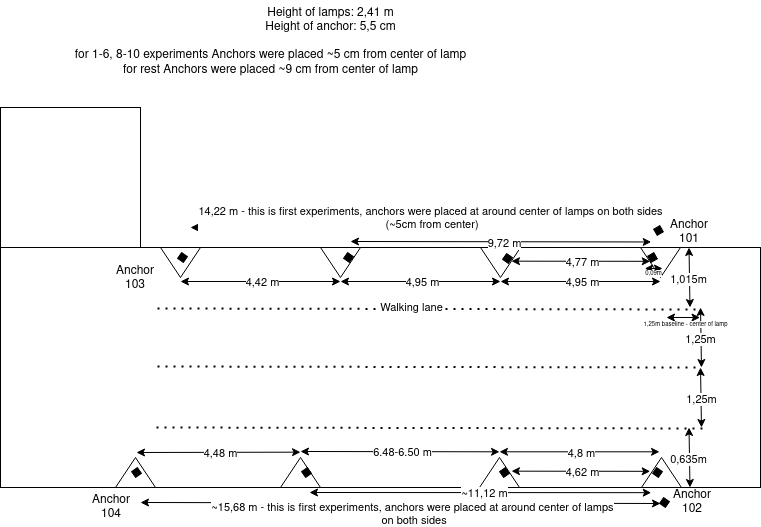

The diagram above was exported from draw.io. Its source (the exported page's mxGraphModel, read from the mxfile embedded in the PNG):
<mxGraphModel dx="909" dy="479" grid="1" gridSize="10" guides="1" tooltips="1" connect="1" arrows="1" fold="1" page="1" pageScale="1" pageWidth="850" pageHeight="1100" math="0" shadow="0">
  <root>
    <mxCell id="0" />
    <mxCell id="1" parent="0" />
    <mxCell id="_NLXB9QHEKkz2zVvnMds-1" value="" style="rounded=0;whiteSpace=wrap;html=1;fillColor=none;" vertex="1" parent="1">
      <mxGeometry x="80" y="280" width="760" height="240" as="geometry" />
    </mxCell>
    <mxCell id="_NLXB9QHEKkz2zVvnMds-2" value="" style="triangle;whiteSpace=wrap;html=1;rotation=90;" vertex="1" parent="1">
      <mxGeometry x="245" y="275" width="30" height="40" as="geometry" />
    </mxCell>
    <mxCell id="_NLXB9QHEKkz2zVvnMds-3" value="" style="triangle;whiteSpace=wrap;html=1;rotation=90;" vertex="1" parent="1">
      <mxGeometry x="405" y="275" width="30" height="40" as="geometry" />
    </mxCell>
    <mxCell id="_NLXB9QHEKkz2zVvnMds-4" value="" style="triangle;whiteSpace=wrap;html=1;rotation=90;" vertex="1" parent="1">
      <mxGeometry x="565" y="275" width="30" height="40" as="geometry" />
    </mxCell>
    <mxCell id="_NLXB9QHEKkz2zVvnMds-8" value="" style="triangle;whiteSpace=wrap;html=1;rotation=90;" vertex="1" parent="1">
      <mxGeometry x="725" y="275" width="30" height="40" as="geometry" />
    </mxCell>
    <mxCell id="_NLXB9QHEKkz2zVvnMds-12" value="" style="triangle;whiteSpace=wrap;html=1;rotation=-90;" vertex="1" parent="1">
      <mxGeometry x="726" y="485" width="30" height="40" as="geometry" />
    </mxCell>
    <mxCell id="_NLXB9QHEKkz2zVvnMds-13" value="" style="triangle;whiteSpace=wrap;html=1;rotation=-90;" vertex="1" parent="1">
      <mxGeometry x="564" y="485" width="30" height="40" as="geometry" />
    </mxCell>
    <mxCell id="_NLXB9QHEKkz2zVvnMds-15" value="" style="triangle;whiteSpace=wrap;html=1;rotation=-90;" vertex="1" parent="1">
      <mxGeometry x="365" y="485" width="30" height="40" as="geometry" />
    </mxCell>
    <mxCell id="_NLXB9QHEKkz2zVvnMds-17" value="" style="triangle;whiteSpace=wrap;html=1;rotation=-90;" vertex="1" parent="1">
      <mxGeometry x="200" y="485" width="30" height="40" as="geometry" />
    </mxCell>
    <mxCell id="_NLXB9QHEKkz2zVvnMds-18" value="" style="endArrow=classic;startArrow=classic;html=1;rounded=0;" edge="1" parent="1">
      <mxGeometry width="50" height="50" relative="1" as="geometry">
        <mxPoint x="580" y="314" as="sourcePoint" />
        <mxPoint x="740" y="314" as="targetPoint" />
      </mxGeometry>
    </mxCell>
    <mxCell id="_NLXB9QHEKkz2zVvnMds-19" value="&lt;div&gt;4,95 m&lt;/div&gt;" style="edgeLabel;html=1;align=center;verticalAlign=middle;resizable=0;points=[];" vertex="1" connectable="0" parent="_NLXB9QHEKkz2zVvnMds-18">
      <mxGeometry x="0.0208" y="-1" relative="1" as="geometry">
        <mxPoint as="offset" />
      </mxGeometry>
    </mxCell>
    <mxCell id="_NLXB9QHEKkz2zVvnMds-20" value="" style="rhombus;whiteSpace=wrap;html=1;fillColor=#000000;rotation=-10;direction=south;" vertex="1" parent="1">
      <mxGeometry x="582" y="286" width="10" height="10" as="geometry" />
    </mxCell>
    <mxCell id="_NLXB9QHEKkz2zVvnMds-21" value="" style="rhombus;whiteSpace=wrap;html=1;fillColor=#000000;rotation=15;direction=south;" vertex="1" parent="1">
      <mxGeometry x="727" y="285" width="10" height="10" as="geometry" />
    </mxCell>
    <mxCell id="_NLXB9QHEKkz2zVvnMds-22" value="" style="endArrow=classic;startArrow=classic;html=1;rounded=0;entryX=1;entryY=0.5;entryDx=0;entryDy=0;" edge="1" parent="1">
      <mxGeometry width="50" height="50" relative="1" as="geometry">
        <mxPoint x="591" y="293.67" as="sourcePoint" />
        <mxPoint x="729.7059047744874" y="293.82962913144536" as="targetPoint" />
      </mxGeometry>
    </mxCell>
    <mxCell id="_NLXB9QHEKkz2zVvnMds-23" value="&lt;div&gt;4,77 m&lt;/div&gt;" style="edgeLabel;html=1;align=center;verticalAlign=middle;resizable=0;points=[];" vertex="1" connectable="0" parent="_NLXB9QHEKkz2zVvnMds-22">
      <mxGeometry x="0.0208" y="-1" relative="1" as="geometry">
        <mxPoint as="offset" />
      </mxGeometry>
    </mxCell>
    <mxCell id="_NLXB9QHEKkz2zVvnMds-24" value="" style="endArrow=classic;startArrow=classic;html=1;rounded=0;" edge="1" parent="1">
      <mxGeometry width="50" height="50" relative="1" as="geometry">
        <mxPoint x="420" y="314" as="sourcePoint" />
        <mxPoint x="580" y="314" as="targetPoint" />
      </mxGeometry>
    </mxCell>
    <mxCell id="_NLXB9QHEKkz2zVvnMds-25" value="4,95 m" style="edgeLabel;html=1;align=center;verticalAlign=middle;resizable=0;points=[];" vertex="1" connectable="0" parent="_NLXB9QHEKkz2zVvnMds-24">
      <mxGeometry x="0.0208" y="-1" relative="1" as="geometry">
        <mxPoint as="offset" />
      </mxGeometry>
    </mxCell>
    <mxCell id="_NLXB9QHEKkz2zVvnMds-26" value="" style="endArrow=classic;startArrow=classic;html=1;rounded=0;" edge="1" parent="1">
      <mxGeometry width="50" height="50" relative="1" as="geometry">
        <mxPoint x="260" y="314" as="sourcePoint" />
        <mxPoint x="420" y="314" as="targetPoint" />
      </mxGeometry>
    </mxCell>
    <mxCell id="_NLXB9QHEKkz2zVvnMds-27" value="&lt;div&gt;4,42 m&lt;/div&gt;" style="edgeLabel;html=1;align=center;verticalAlign=middle;resizable=0;points=[];" vertex="1" connectable="0" parent="_NLXB9QHEKkz2zVvnMds-26">
      <mxGeometry x="0.0208" y="-1" relative="1" as="geometry">
        <mxPoint as="offset" />
      </mxGeometry>
    </mxCell>
    <mxCell id="_NLXB9QHEKkz2zVvnMds-28" value="" style="whiteSpace=wrap;html=1;aspect=fixed;fillColor=none;" vertex="1" parent="1">
      <mxGeometry x="80" y="140" width="140" height="140" as="geometry" />
    </mxCell>
    <mxCell id="_NLXB9QHEKkz2zVvnMds-29" value="" style="endArrow=classic;startArrow=classic;html=1;rounded=0;entryX=1;entryY=0.5;entryDx=0;entryDy=0;" edge="1" parent="1">
      <mxGeometry width="50" height="50" relative="1" as="geometry">
        <mxPoint x="430" y="274" as="sourcePoint" />
        <mxPoint x="730.7059047744874" y="274.46962913144534" as="targetPoint" />
      </mxGeometry>
    </mxCell>
    <mxCell id="_NLXB9QHEKkz2zVvnMds-30" value="&lt;div&gt;9,72 m&lt;/div&gt;" style="edgeLabel;html=1;align=center;verticalAlign=middle;resizable=0;points=[];" vertex="1" connectable="0" parent="_NLXB9QHEKkz2zVvnMds-29">
      <mxGeometry x="0.0208" y="-1" relative="1" as="geometry">
        <mxPoint as="offset" />
      </mxGeometry>
    </mxCell>
    <mxCell id="_NLXB9QHEKkz2zVvnMds-33" value="" style="rhombus;whiteSpace=wrap;html=1;fillColor=#000000;rotation=-10;direction=south;" vertex="1" parent="1">
      <mxGeometry x="423" y="285" width="10" height="10" as="geometry" />
    </mxCell>
    <mxCell id="_NLXB9QHEKkz2zVvnMds-34" value="" style="endArrow=classic;startArrow=classic;html=1;rounded=0;entryX=1;entryY=0.5;entryDx=0;entryDy=0;" edge="1" parent="1">
      <mxGeometry width="50" height="50" relative="1" as="geometry">
        <mxPoint x="270" y="260" as="sourcePoint" />
        <mxPoint x="730.3559047744874" y="260.46962913144534" as="targetPoint" />
      </mxGeometry>
    </mxCell>
    <mxCell id="_NLXB9QHEKkz2zVvnMds-35" value="&lt;div&gt;14,22 m - this is first experiments, anchors were placed at around center of lamps&amp;nbsp;on both sides&lt;/div&gt;&lt;div&gt;&amp;nbsp;(~5cm from center)&lt;/div&gt;" style="edgeLabel;html=1;align=center;verticalAlign=middle;resizable=0;points=[];" vertex="1" connectable="0" parent="_NLXB9QHEKkz2zVvnMds-34">
      <mxGeometry x="0.0208" y="-1" relative="1" as="geometry">
        <mxPoint x="5" y="-11" as="offset" />
      </mxGeometry>
    </mxCell>
    <mxCell id="_NLXB9QHEKkz2zVvnMds-36" value="" style="rhombus;whiteSpace=wrap;html=1;fillColor=#000000;rotation=-10;direction=south;" vertex="1" parent="1">
      <mxGeometry x="257" y="285" width="10" height="10" as="geometry" />
    </mxCell>
    <mxCell id="_NLXB9QHEKkz2zVvnMds-40" value="" style="rhombus;whiteSpace=wrap;html=1;fillColor=#000000;rotation=10;direction=south;" vertex="1" parent="1">
      <mxGeometry x="579" y="500" width="10" height="10" as="geometry" />
    </mxCell>
    <mxCell id="_NLXB9QHEKkz2zVvnMds-41" value="" style="rhombus;whiteSpace=wrap;html=1;fillColor=#000000;rotation=-10;direction=west;" vertex="1" parent="1">
      <mxGeometry x="732" y="500" width="10" height="10" as="geometry" />
    </mxCell>
    <mxCell id="_NLXB9QHEKkz2zVvnMds-42" value="" style="endArrow=classic;startArrow=classic;html=1;rounded=0;entryX=1;entryY=0.5;entryDx=0;entryDy=0;" edge="1" parent="1">
      <mxGeometry width="50" height="50" relative="1" as="geometry">
        <mxPoint x="591" y="503.6700000000001" as="sourcePoint" />
        <mxPoint x="729.7059047744874" y="503.82962913144536" as="targetPoint" />
      </mxGeometry>
    </mxCell>
    <mxCell id="_NLXB9QHEKkz2zVvnMds-43" value="&lt;div&gt;4,62 m&lt;/div&gt;" style="edgeLabel;html=1;align=center;verticalAlign=middle;resizable=0;points=[];" vertex="1" connectable="0" parent="_NLXB9QHEKkz2zVvnMds-42">
      <mxGeometry x="0.0208" y="-1" relative="1" as="geometry">
        <mxPoint as="offset" />
      </mxGeometry>
    </mxCell>
    <mxCell id="_NLXB9QHEKkz2zVvnMds-44" value="" style="endArrow=classic;startArrow=classic;html=1;rounded=0;" edge="1" parent="1">
      <mxGeometry width="50" height="50" relative="1" as="geometry">
        <mxPoint x="579" y="484.31" as="sourcePoint" />
        <mxPoint x="739" y="484.31" as="targetPoint" />
      </mxGeometry>
    </mxCell>
    <mxCell id="_NLXB9QHEKkz2zVvnMds-45" value="&lt;div&gt;4,8 m&lt;/div&gt;" style="edgeLabel;html=1;align=center;verticalAlign=middle;resizable=0;points=[];" vertex="1" connectable="0" parent="_NLXB9QHEKkz2zVvnMds-44">
      <mxGeometry x="0.0208" y="-1" relative="1" as="geometry">
        <mxPoint as="offset" />
      </mxGeometry>
    </mxCell>
    <mxCell id="_NLXB9QHEKkz2zVvnMds-46" value="" style="endArrow=classic;startArrow=classic;html=1;rounded=0;" edge="1" parent="1">
      <mxGeometry width="50" height="50" relative="1" as="geometry">
        <mxPoint x="380" y="484" as="sourcePoint" />
        <mxPoint x="579" y="484.31" as="targetPoint" />
      </mxGeometry>
    </mxCell>
    <mxCell id="_NLXB9QHEKkz2zVvnMds-47" value="&lt;div&gt;6.48-6.50 m&lt;/div&gt;" style="edgeLabel;html=1;align=center;verticalAlign=middle;resizable=0;points=[];" vertex="1" connectable="0" parent="_NLXB9QHEKkz2zVvnMds-46">
      <mxGeometry x="0.0208" y="-1" relative="1" as="geometry">
        <mxPoint as="offset" />
      </mxGeometry>
    </mxCell>
    <mxCell id="_NLXB9QHEKkz2zVvnMds-49" value="" style="rhombus;whiteSpace=wrap;html=1;fillColor=#000000;rotation=10;direction=south;" vertex="1" parent="1">
      <mxGeometry x="381" y="500" width="10" height="10" as="geometry" />
    </mxCell>
    <mxCell id="_NLXB9QHEKkz2zVvnMds-50" value="" style="endArrow=classic;startArrow=classic;html=1;rounded=0;" edge="1" parent="1">
      <mxGeometry width="50" height="50" relative="1" as="geometry">
        <mxPoint x="216" y="485" as="sourcePoint" />
        <mxPoint x="380" y="484.66999999999996" as="targetPoint" />
      </mxGeometry>
    </mxCell>
    <mxCell id="_NLXB9QHEKkz2zVvnMds-51" value="&lt;div&gt;4,48 m&lt;/div&gt;" style="edgeLabel;html=1;align=center;verticalAlign=middle;resizable=0;points=[];" vertex="1" connectable="0" parent="_NLXB9QHEKkz2zVvnMds-50">
      <mxGeometry x="0.0208" y="-1" relative="1" as="geometry">
        <mxPoint as="offset" />
      </mxGeometry>
    </mxCell>
    <mxCell id="_NLXB9QHEKkz2zVvnMds-52" value="" style="rhombus;whiteSpace=wrap;html=1;fillColor=#000000;rotation=10;direction=south;" vertex="1" parent="1">
      <mxGeometry x="211" y="500" width="10" height="10" as="geometry" />
    </mxCell>
    <mxCell id="_NLXB9QHEKkz2zVvnMds-53" value="" style="endArrow=classic;startArrow=classic;html=1;rounded=0;entryX=1;entryY=0.5;entryDx=0;entryDy=0;" edge="1" parent="1">
      <mxGeometry width="50" height="50" relative="1" as="geometry">
        <mxPoint x="389" y="525" as="sourcePoint" />
        <mxPoint x="730.7059047744874" y="525.1596291314454" as="targetPoint" />
      </mxGeometry>
    </mxCell>
    <mxCell id="_NLXB9QHEKkz2zVvnMds-54" value="&lt;div&gt;~11,12 m&lt;/div&gt;" style="edgeLabel;html=1;align=center;verticalAlign=middle;resizable=0;points=[];" vertex="1" connectable="0" parent="_NLXB9QHEKkz2zVvnMds-53">
      <mxGeometry x="0.0208" y="-1" relative="1" as="geometry">
        <mxPoint as="offset" />
      </mxGeometry>
    </mxCell>
    <mxCell id="_NLXB9QHEKkz2zVvnMds-55" value="" style="endArrow=classic;startArrow=classic;html=1;rounded=0;" edge="1" parent="1">
      <mxGeometry width="50" height="50" relative="1" as="geometry">
        <mxPoint x="220" y="535" as="sourcePoint" />
        <mxPoint x="740" y="536" as="targetPoint" />
      </mxGeometry>
    </mxCell>
    <mxCell id="_NLXB9QHEKkz2zVvnMds-56" value="&lt;div&gt;~15,68 m - this is first experiments, anchors were placed at around center of lamps&lt;/div&gt;&amp;nbsp;on both sides" style="edgeLabel;html=1;align=center;verticalAlign=middle;resizable=0;points=[];" vertex="1" connectable="0" parent="_NLXB9QHEKkz2zVvnMds-55">
      <mxGeometry x="0.0208" y="-1" relative="1" as="geometry">
        <mxPoint x="6" y="10" as="offset" />
      </mxGeometry>
    </mxCell>
    <mxCell id="_NLXB9QHEKkz2zVvnMds-58" value="" style="rhombus;whiteSpace=wrap;html=1;fillColor=#000000;rotation=-10;direction=west;" vertex="1" parent="1">
      <mxGeometry x="739" y="530" width="10" height="10" as="geometry" />
    </mxCell>
    <mxCell id="_NLXB9QHEKkz2zVvnMds-59" value="" style="rhombus;whiteSpace=wrap;html=1;fillColor=#000000;rotation=15;direction=south;" vertex="1" parent="1">
      <mxGeometry x="733" y="258" width="10" height="10" as="geometry" />
    </mxCell>
    <mxCell id="_NLXB9QHEKkz2zVvnMds-60" value="&lt;div&gt;Height of lamps: 2,41 m&lt;/div&gt;&lt;div&gt;Height of anchor: 5,5 cm&lt;br&gt;&lt;/div&gt;" style="text;html=1;align=center;verticalAlign=middle;resizable=0;points=[];autosize=1;strokeColor=none;fillColor=none;" vertex="1" parent="1">
      <mxGeometry x="335" y="33" width="150" height="40" as="geometry" />
    </mxCell>
    <mxCell id="_NLXB9QHEKkz2zVvnMds-61" value="" style="endArrow=none;dashed=1;html=1;dashPattern=1 3;strokeWidth=2;rounded=0;" edge="1" parent="1">
      <mxGeometry width="50" height="50" relative="1" as="geometry">
        <mxPoint x="237" y="341" as="sourcePoint" />
        <mxPoint x="780" y="342" as="targetPoint" />
      </mxGeometry>
    </mxCell>
    <mxCell id="_NLXB9QHEKkz2zVvnMds-84" value="Walking lane" style="edgeLabel;html=1;align=center;verticalAlign=middle;resizable=0;points=[];" vertex="1" connectable="0" parent="_NLXB9QHEKkz2zVvnMds-61">
      <mxGeometry x="-0.0669" y="2" relative="1" as="geometry">
        <mxPoint as="offset" />
      </mxGeometry>
    </mxCell>
    <mxCell id="_NLXB9QHEKkz2zVvnMds-62" value="" style="endArrow=none;dashed=1;html=1;dashPattern=1 3;strokeWidth=2;rounded=0;" edge="1" parent="1">
      <mxGeometry width="50" height="50" relative="1" as="geometry">
        <mxPoint x="237" y="399" as="sourcePoint" />
        <mxPoint x="780" y="400" as="targetPoint" />
      </mxGeometry>
    </mxCell>
    <mxCell id="_NLXB9QHEKkz2zVvnMds-63" value="" style="endArrow=none;dashed=1;html=1;dashPattern=1 3;strokeWidth=2;rounded=0;" edge="1" parent="1">
      <mxGeometry width="50" height="50" relative="1" as="geometry">
        <mxPoint x="236" y="460" as="sourcePoint" />
        <mxPoint x="782" y="461" as="targetPoint" />
      </mxGeometry>
    </mxCell>
    <mxCell id="_NLXB9QHEKkz2zVvnMds-64" value="" style="endArrow=classic;startArrow=classic;html=1;rounded=0;" edge="1" parent="1">
      <mxGeometry width="50" height="50" relative="1" as="geometry">
        <mxPoint x="781" y="400" as="sourcePoint" />
        <mxPoint x="780" y="340" as="targetPoint" />
      </mxGeometry>
    </mxCell>
    <mxCell id="_NLXB9QHEKkz2zVvnMds-67" value="1,25m" style="edgeLabel;html=1;align=center;verticalAlign=middle;resizable=0;points=[];" vertex="1" connectable="0" parent="_NLXB9QHEKkz2zVvnMds-64">
      <mxGeometry x="-0.0662" y="1" relative="1" as="geometry">
        <mxPoint as="offset" />
      </mxGeometry>
    </mxCell>
    <mxCell id="_NLXB9QHEKkz2zVvnMds-65" value="" style="endArrow=classic;startArrow=classic;html=1;rounded=0;" edge="1" parent="1">
      <mxGeometry width="50" height="50" relative="1" as="geometry">
        <mxPoint x="781" y="460" as="sourcePoint" />
        <mxPoint x="780" y="400" as="targetPoint" />
      </mxGeometry>
    </mxCell>
    <mxCell id="_NLXB9QHEKkz2zVvnMds-66" value="1,25m" style="edgeLabel;html=1;align=center;verticalAlign=middle;resizable=0;points=[];" vertex="1" connectable="0" parent="_NLXB9QHEKkz2zVvnMds-65">
      <mxGeometry x="-0.6445" relative="1" as="geometry">
        <mxPoint y="-18" as="offset" />
      </mxGeometry>
    </mxCell>
    <mxCell id="_NLXB9QHEKkz2zVvnMds-68" value="Anchor 101" style="text;html=1;align=center;verticalAlign=middle;whiteSpace=wrap;rounded=0;" vertex="1" parent="1">
      <mxGeometry x="739" y="250" width="60" height="30" as="geometry" />
    </mxCell>
    <mxCell id="_NLXB9QHEKkz2zVvnMds-69" value="Anchor 102" style="text;html=1;align=center;verticalAlign=middle;whiteSpace=wrap;rounded=0;" vertex="1" parent="1">
      <mxGeometry x="742" y="520" width="60" height="30" as="geometry" />
    </mxCell>
    <mxCell id="_NLXB9QHEKkz2zVvnMds-70" value="Anchor 104" style="text;html=1;align=center;verticalAlign=middle;whiteSpace=wrap;rounded=0;" vertex="1" parent="1">
      <mxGeometry x="161" y="525" width="60" height="30" as="geometry" />
    </mxCell>
    <mxCell id="_NLXB9QHEKkz2zVvnMds-71" value="&lt;div&gt;Anchor 103&lt;/div&gt;" style="text;html=1;align=center;verticalAlign=middle;whiteSpace=wrap;rounded=0;" vertex="1" parent="1">
      <mxGeometry x="185" y="296" width="60" height="30" as="geometry" />
    </mxCell>
    <mxCell id="_NLXB9QHEKkz2zVvnMds-72" value="" style="endArrow=classic;startArrow=classic;html=1;rounded=0;" edge="1" parent="1">
      <mxGeometry width="50" height="50" relative="1" as="geometry">
        <mxPoint x="769.5" y="340" as="sourcePoint" />
        <mxPoint x="768.5" y="280" as="targetPoint" />
      </mxGeometry>
    </mxCell>
    <mxCell id="_NLXB9QHEKkz2zVvnMds-73" value="1,015m" style="edgeLabel;html=1;align=center;verticalAlign=middle;resizable=0;points=[];" vertex="1" connectable="0" parent="_NLXB9QHEKkz2zVvnMds-72">
      <mxGeometry x="-0.0662" y="1" relative="1" as="geometry">
        <mxPoint as="offset" />
      </mxGeometry>
    </mxCell>
    <mxCell id="_NLXB9QHEKkz2zVvnMds-74" value="" style="endArrow=classic;startArrow=classic;html=1;rounded=0;" edge="1" parent="1">
      <mxGeometry width="50" height="50" relative="1" as="geometry">
        <mxPoint x="769.5" y="520" as="sourcePoint" />
        <mxPoint x="768.5" y="460" as="targetPoint" />
      </mxGeometry>
    </mxCell>
    <mxCell id="_NLXB9QHEKkz2zVvnMds-75" value="0,635m" style="edgeLabel;html=1;align=center;verticalAlign=middle;resizable=0;points=[];" vertex="1" connectable="0" parent="_NLXB9QHEKkz2zVvnMds-74">
      <mxGeometry x="-0.0662" y="1" relative="1" as="geometry">
        <mxPoint as="offset" />
      </mxGeometry>
    </mxCell>
    <mxCell id="_NLXB9QHEKkz2zVvnMds-76" value="" style="endArrow=classic;startArrow=classic;html=1;rounded=0;" edge="1" parent="1">
      <mxGeometry width="50" height="50" relative="1" as="geometry">
        <mxPoint x="779.5" y="350" as="sourcePoint" />
        <mxPoint x="746" y="350" as="targetPoint" />
      </mxGeometry>
    </mxCell>
    <mxCell id="_NLXB9QHEKkz2zVvnMds-77" value="1,25m baseline - center of lamp" style="edgeLabel;html=1;align=center;verticalAlign=middle;resizable=0;points=[];fontSize=6;" vertex="1" connectable="0" parent="_NLXB9QHEKkz2zVvnMds-76">
      <mxGeometry x="-0.0662" y="1" relative="1" as="geometry">
        <mxPoint y="6" as="offset" />
      </mxGeometry>
    </mxCell>
    <mxCell id="_NLXB9QHEKkz2zVvnMds-78" value="" style="endArrow=classic;startArrow=classic;html=1;rounded=0;" edge="1" parent="1">
      <mxGeometry width="50" height="50" relative="1" as="geometry">
        <mxPoint x="742" y="301" as="sourcePoint" />
        <mxPoint x="724.25" y="301" as="targetPoint" />
      </mxGeometry>
    </mxCell>
    <mxCell id="_NLXB9QHEKkz2zVvnMds-79" value="0,09m" style="edgeLabel;html=1;align=center;verticalAlign=middle;resizable=0;points=[];fontSize=6;" vertex="1" connectable="0" parent="_NLXB9QHEKkz2zVvnMds-78">
      <mxGeometry x="-0.0662" y="1" relative="1" as="geometry">
        <mxPoint x="-1" y="4" as="offset" />
      </mxGeometry>
    </mxCell>
    <mxCell id="_NLXB9QHEKkz2zVvnMds-82" value="&lt;div&gt;for rest Anchors were placed ~9 cm from center of lamp&lt;br&gt;&lt;/div&gt;" style="text;html=1;align=center;verticalAlign=middle;resizable=0;points=[];autosize=1;strokeColor=none;fillColor=none;" vertex="1" parent="1">
      <mxGeometry x="190" y="88" width="320" height="30" as="geometry" />
    </mxCell>
    <mxCell id="_NLXB9QHEKkz2zVvnMds-83" value="&lt;div&gt;for 1-6, 8-10 experiments Anchors were placed ~5 cm from center of lamp&lt;br&gt;&lt;/div&gt;" style="text;html=1;align=center;verticalAlign=middle;resizable=0;points=[];autosize=1;strokeColor=none;fillColor=none;" vertex="1" parent="1">
      <mxGeometry x="140" y="73" width="420" height="30" as="geometry" />
    </mxCell>
  </root>
</mxGraphModel>